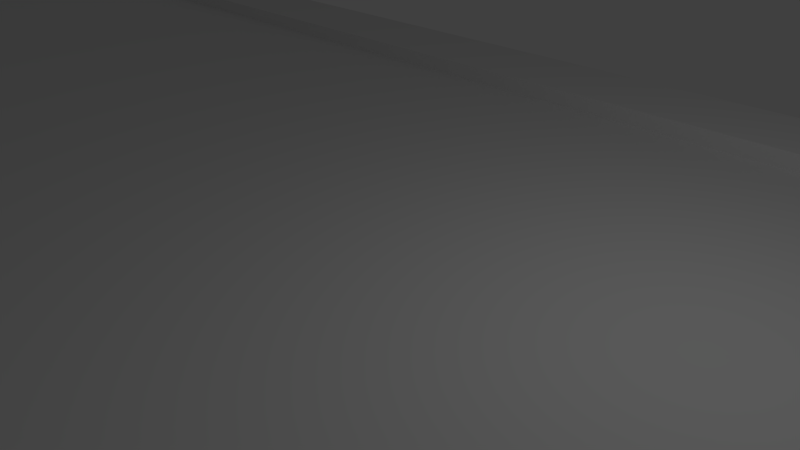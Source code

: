 # Source: road.blend  (saved by Blender 2.76.0; exported with 4.5.12 LTS)
import bpy
from mathutils import Matrix  # noqa: F401  (used for matrix-valued properties, if any)

bpy.ops.wm.read_factory_settings(use_empty=True)
scene = bpy.context.scene
scene.name = 'Scene'

# ---- collections
col_collection_1 = bpy.data.collections.new('Collection 1'); scene.collection.children.link(col_collection_1)

# ---- materials (node trees are filled in below, after node groups)
mat_material_001 = bpy.data.materials.new('Material.001')
mat_material_001.alpha_threshold = 0.0
mat_material_001.use_transparent_shadow = False
mat_material_001.roughness = 0.5

# ---- material node trees

# ---- world
world_world = bpy.data.worlds.new('World'); scene.world = world_world
world_world.color = (0.05088, 0.05088, 0.05088)
world_world.use_sun_shadow = False
world_world.sun_shadow_jitter_overblur = 0.0
world_world.cycles.sampling_method = 'MANUAL'
world_world.cycles.sample_map_resolution = 256

# ---- cameras
cam_camera = bpy.data.cameras.new('Camera')
cam_camera.clip_end = 100.0
cam_camera.lens = 35.0
cam_camera.sensor_width = 32.0
cam_camera.sensor_height = 18.0
cam_camera.ortho_scale = 7.314
cam_camera.dof.focus_distance = 0.0
cam_camera.dof.aperture_fstop = 128.0

# ---- lights
light_lamp = bpy.data.lights.new('Lamp', 'POINT')
light_lamp.transmission_factor = 0.0
light_lamp.cutoff_distance = 30.0
light_lamp.energy = 100.0
light_lamp.shadow_buffer_clip_start = 1.001
light_lamp.shadow_soft_size = 0.1
light_lamp.shadow_maximum_resolution = 0.006
light_lamp.use_absolute_resolution = True
light_lamp.cycles.use_multiple_importance_sampling = False

# ---- meshes
me_plane = bpy.data.meshes.new('Plane')
me_plane.from_pydata([(-8.0, -8.0, 0.0), (8.0, -8.0, 0.0), (-8.0, 8.0, 0.0), (8.0, 8.0, 0.0), (-8.0, 6.4, 0.0), (8.0, 6.4, 0.0), (-8.0, -6.56, 0.0), (8.0, -6.56, 0.0), (-8.0, -6.56, 0.3), (-8.0, -8.0, 0.3), (8.0, -8.0, 0.3), (8.0, 6.4, 0.3), (8.0, 8.0, 0.3), (-8.0, 8.0, 0.3), (-8.0, 6.4, 0.3), (8.0, -6.56, 0.3)], [], [(3, 2, 13, 12), (6, 7, 5, 4), (7, 6, 8, 15), (14, 11, 12, 13), (9, 10, 15, 8), (0, 1, 10, 9), (4, 5, 11, 14)])
_uv = me_plane.uv_layers.new(name='UVMap')
_uv.uv.foreach_set('vector', [0.0, 0.0, 1.0, 0.0, 1.0, 1.0, 0.0, 1.0, 0.1682, 1.0, 0.1682, 1.639e-07, 0.8647, 0.0, 0.8647, 1.0, 0.0, 0.0, 1.0, 0.0, 1.0, 1.0, 0.0, 1.0, 0.03119, 1.008, 0.03118, 0.008266, 0.1212, 0.008266, 0.1212, 1.008, 0.8785, 1.0, 0.8785, 0.0, 0.9685, 0.0, 0.9685, 1.0, 0.0, 0.0, 1.0, 0.0, 1.0, 1.0, 0.0, 1.0, 0.0, 0.0, 1.0, 0.0, 1.0, 1.0, 0.0, 1.0])
me_plane.materials.append(mat_material_001)
me_plane.use_remesh_preserve_volume = False
me_plane.use_remesh_preserve_attributes = False
me_plane.use_mirror_vertex_groups = False
me_plane.update()

# ---- objects
ob_plane = bpy.data.objects.new('Plane', me_plane)
ob_lamp = bpy.data.objects.new('Lamp', light_lamp)
ob_camera = bpy.data.objects.new('Camera', cam_camera)

# ---- transforms, parenting, visibility, modifiers, constraints
ob_plane.location = (0.0, 0.0, 0.0)
ob_plane.scale = (2.5, 1.0, 1.0)
ob_plane.lineart.crease_threshold = 0.0
ob_lamp.location = (4.076, 1.005, 5.904)
ob_lamp.rotation_euler = (0.6503, 0.05522, 1.866)
ob_lamp.lock_rotations_4d = False
ob_lamp.empty_display_type = 'ARROWS'
ob_lamp.color = (0.0, 0.0, 0.0, 0.0)
ob_lamp.lineart.crease_threshold = 0.0
ob_camera.location = (7.481, -6.508, 5.344)
ob_camera.rotation_euler = (1.109, 0.01082, 0.8149)
ob_camera.lock_rotations_4d = False
ob_camera.empty_display_type = 'ARROWS'
ob_camera.color = (0.0, 0.0, 0.0, 0.0)
ob_camera.display_type = 'WIRE'
ob_camera.lineart.crease_threshold = 0.0

# ---- collection membership
col_collection_1.objects.link(ob_plane)
col_collection_1.objects.link(ob_lamp)
col_collection_1.objects.link(ob_camera)

# ---- scene / render settings (as saved in the file)
scene.camera = ob_camera
scene.frame_start = 1; scene.frame_end = 250; scene.frame_set(1)
scene.render.engine = 'BLENDER_EEVEE_NEXT'
scene.render.resolution_percentage = 50
scene.render.dither_intensity = 0.0
scene.cycles.use_denoising = False
scene.cycles.samples = 10
scene.cycles.sampling_pattern = 'TABULATED_SOBOL'
scene.cycles.light_sampling_threshold = 0.0
scene.cycles.use_adaptive_sampling = False
scene.cycles.use_light_tree = False
scene.cycles.blur_glossy = 0.0
scene.cycles.pixel_filter_type = 'GAUSSIAN'
scene.cycles.sample_clamp_indirect = 0.0
scene.view_settings.view_transform = 'Standard'
bpy.context.view_layer.update()
